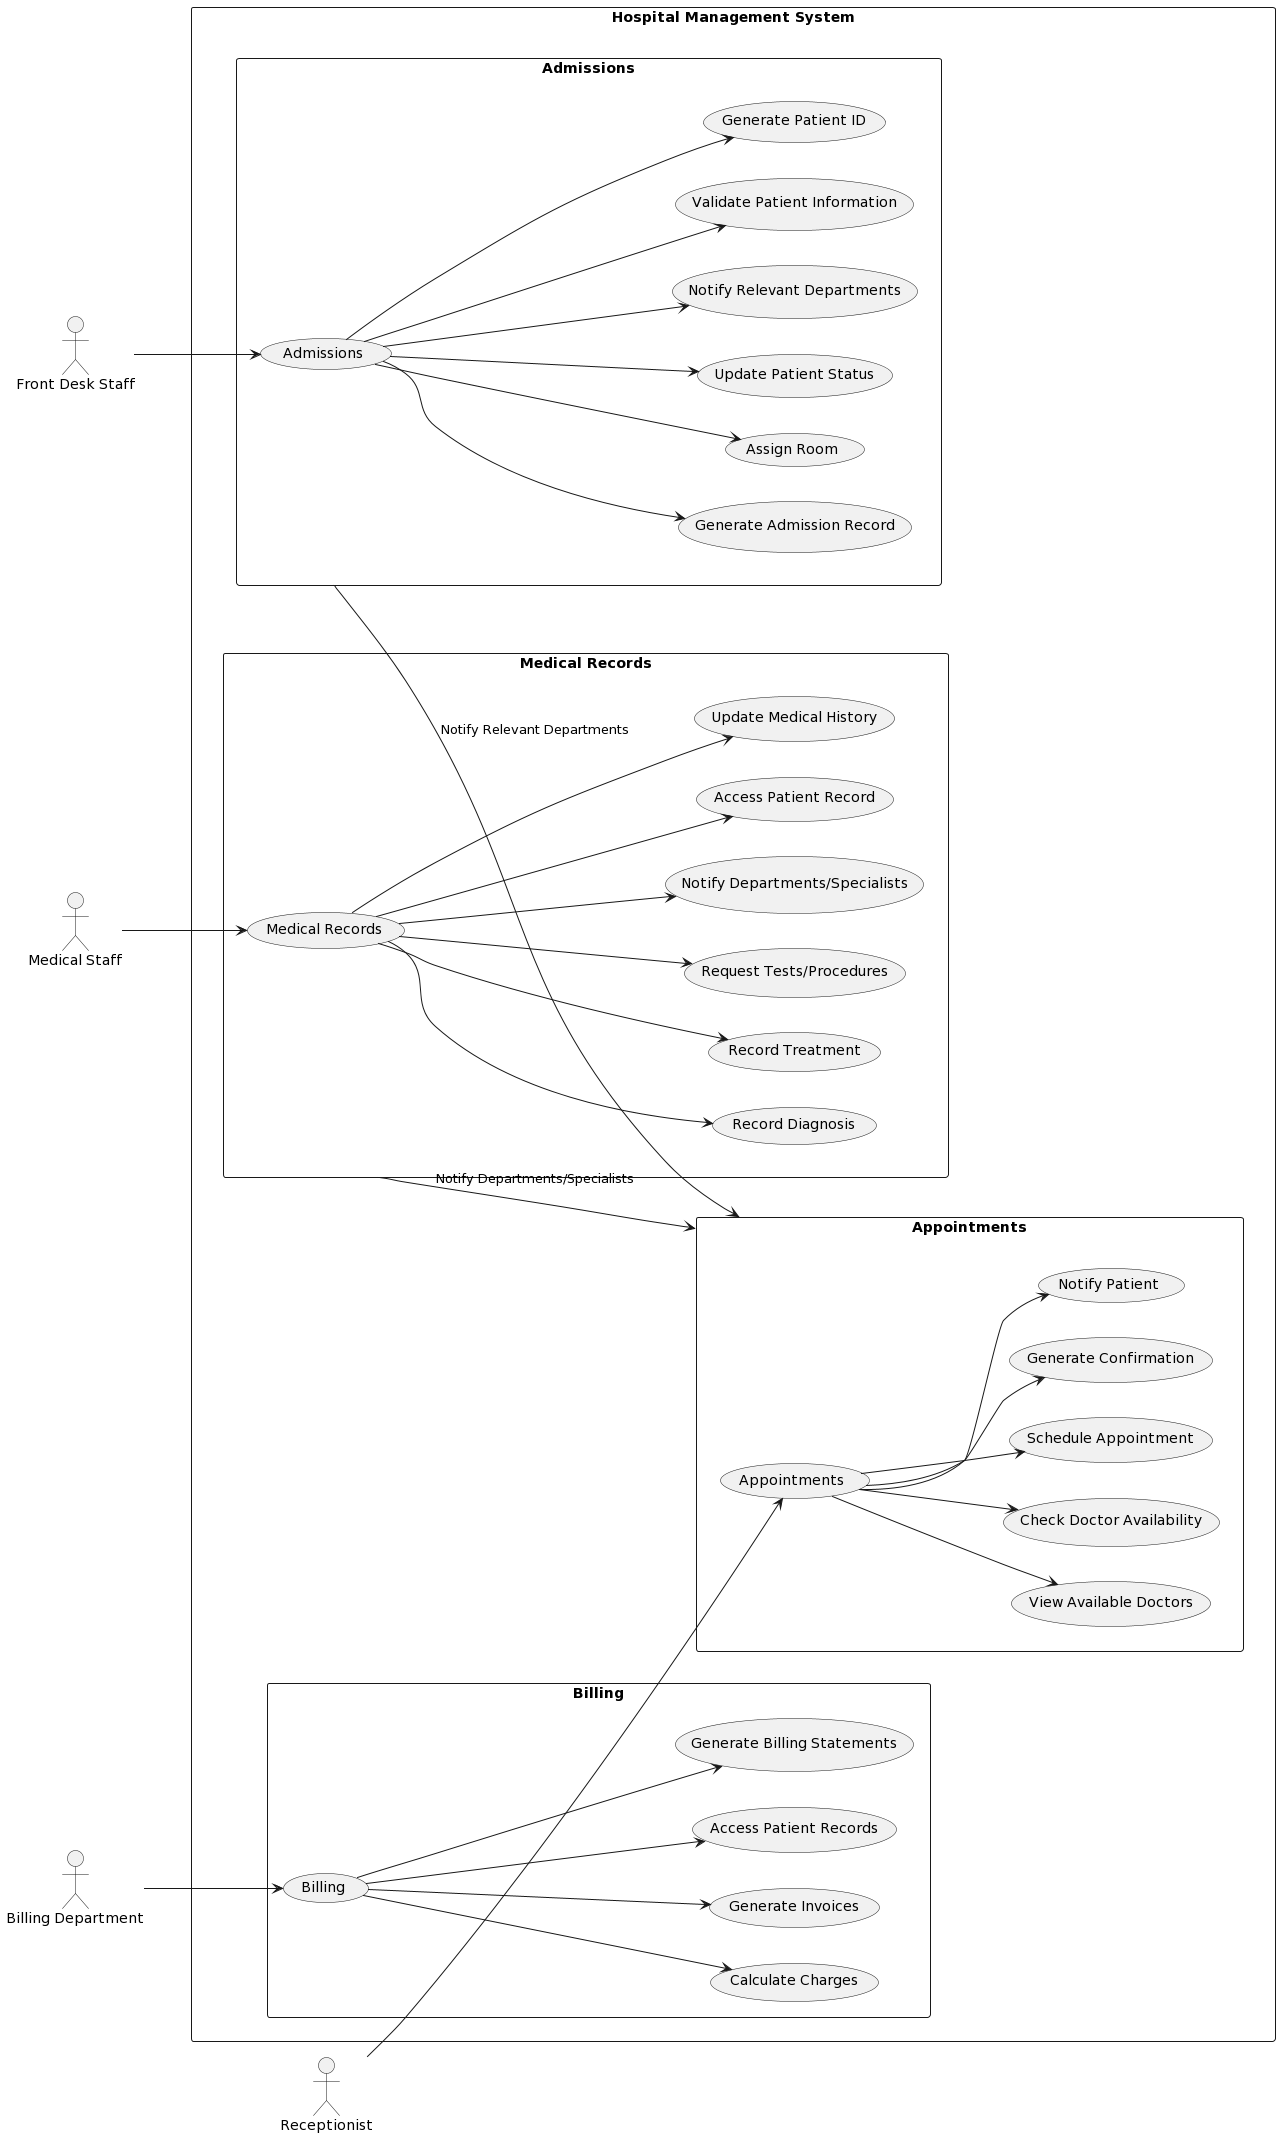

The diagram above was rendered by PlantUML. Its source (embedded in the PNG):
@startuml
left to right direction
skinparam packageStyle rectangle
actor "Front Desk Staff" as frontDesk
actor "Receptionist" as receptionist
actor "Medical Staff" as medicalStaff
actor "Billing Department" as billingDept

rectangle "Hospital Management System" {
  rectangle "Admissions" as admissions {
    frontDesk --> (Admissions)
    (Admissions) --> (Validate Patient Information)
    (Admissions) --> (Generate Patient ID)
    (Admissions) --> (Generate Admission Record)
    (Admissions) --> (Assign Room)
    (Admissions) --> (Update Patient Status)
    (Admissions) --> (Notify Relevant Departments)
  }
  rectangle "Appointments" as appointments {
    receptionist --> (Appointments)
    (Appointments) --> (View Available Doctors)
    (Appointments) --> (Check Doctor Availability)
    (Appointments) --> (Schedule Appointment)
    (Appointments) --> (Generate Confirmation)
    (Appointments) --> (Notify Patient)
  }
  rectangle "Medical Records" as medicalRecords {
    medicalStaff --> (Medical Records)
    (Medical Records) --> (Access Patient Record)
    (Medical Records) --> (Update Medical History)
    (Medical Records) --> (Record Diagnosis)
    (Medical Records) --> (Record Treatment)
    (Medical Records) --> (Request Tests/Procedures)
    (Medical Records) --> (Notify Departments/Specialists)
  }
  rectangle "Billing" as billing {
    billingDept --> (Billing)
    (Billing) --> (Access Patient Records)
    (Billing) --> (Generate Billing Statements)
    (Billing) --> (Calculate Charges)
    (Billing) --> (Generate Invoices)
  }
  
  admissions --> appointments: "Notify Relevant Departments"
  medicalRecords --> appointments: "Notify Departments/Specialists"
}
@enduml